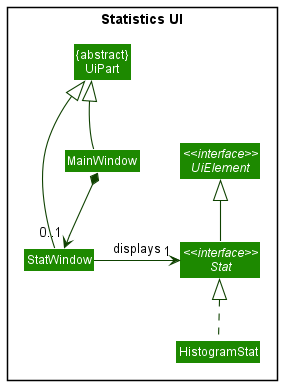

The diagram above was rendered by PlantUML. Its source (embedded in the PNG):
@startuml
!include style.puml
skinparam arrowThickness 1.1
skinparam arrowColor UI_COLOR_T4
skinparam classBackgroundColor UI_COLOR

package "Statistics UI" <<Rectangle>> {
Class "{abstract}\nUiPart" as UiPart
Class MainWindow
Class StatWindow
interface "<<interface>>\nUiElement" as UiElement
interface "<<interface>>\nStat" as Stat
HistogramStat .up.|> Stat
}

StatWindow -up-|> UiPart
MainWindow *--> "0..1" StatWindow
MainWindow -up-|> UiPart

StatWindow -right-> "1" Stat : displays

Stat -up-|> UiElement

MainWindow -[hidden]-|> UiPart
@enduml